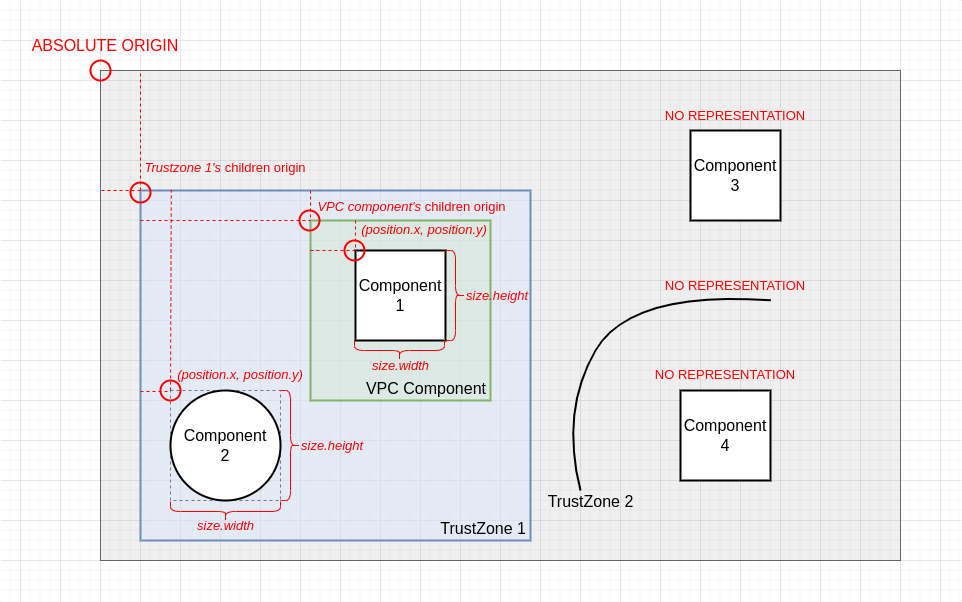

The diagram above was exported from draw.io. Its source (the exported page's mxGraphModel, read from the mxfile embedded in the PNG):
<mxGraphModel dx="1924" dy="869" grid="1" gridSize="10" guides="1" tooltips="1" connect="1" arrows="1" fold="1" page="0" pageScale="1" pageWidth="827" pageHeight="1169" math="0" shadow="0">
  <root>
    <mxCell id="0" />
    <mxCell id="1" parent="0" />
    <mxCell id="SLO4GtePxlW934IM6z0e-21" value="" style="whiteSpace=wrap;html=1;aspect=fixed;glass=0;fillStyle=auto;strokeColor=default;strokeWidth=1;fontSize=16;fontColor=#FF0000;fillColor=none;gradientColor=none;dashed=1;" vertex="1" parent="1">
      <mxGeometry x="-130" y="390" width="110" height="110" as="geometry" />
    </mxCell>
    <mxCell id="SLO4GtePxlW934IM6z0e-2" value="" style="rounded=0;whiteSpace=wrap;html=1;fillStyle=auto;fillColor=#666666;fontColor=#333333;strokeColor=#666666;gradientColor=none;fillOpacity=10;" vertex="1" parent="1">
      <mxGeometry x="-200" y="70" width="800" height="490" as="geometry" />
    </mxCell>
    <mxCell id="SLO4GtePxlW934IM6z0e-6" value="TrustZone 1" style="rounded=0;whiteSpace=wrap;html=1;glass=0;fillStyle=auto;strokeColor=#6c8ebf;strokeWidth=2;fontSize=16;fillColor=#dae8fc;fillOpacity=50;verticalAlign=bottom;align=right;spacingRight=2;" vertex="1" parent="1">
      <mxGeometry x="-160" y="190" width="390" height="350" as="geometry" />
    </mxCell>
    <mxCell id="SLO4GtePxlW934IM6z0e-10" value="" style="group" vertex="1" connectable="0" parent="1">
      <mxGeometry x="-270" y="30" width="930" height="570" as="geometry" />
    </mxCell>
    <mxCell id="SLO4GtePxlW934IM6z0e-11" value="" style="ellipse;whiteSpace=wrap;html=1;aspect=fixed;glass=0;fillStyle=auto;fillColor=none;gradientColor=none;strokeWidth=2;strokeColor=#FF0000;" vertex="1" parent="SLO4GtePxlW934IM6z0e-10">
      <mxGeometry x="60" y="30" width="20" height="20" as="geometry" />
    </mxCell>
    <mxCell id="SLO4GtePxlW934IM6z0e-12" value="ABSOLUTE ORIGIN" style="text;html=1;strokeColor=none;fillColor=none;align=center;verticalAlign=middle;whiteSpace=wrap;rounded=0;glass=0;fillStyle=auto;strokeWidth=2;fontColor=#FF0000;fontSize=16;" vertex="1" parent="SLO4GtePxlW934IM6z0e-10">
      <mxGeometry width="150" height="30" as="geometry" />
    </mxCell>
    <mxCell id="KuvBquRSREv_C0eGFaOa-2" value="" style="rounded=0;whiteSpace=wrap;html=1;glass=0;labelBackgroundColor=none;fillStyle=auto;strokeColor=#FFFFFF;strokeWidth=1;fontSize=16;fontColor=#000000;fillColor=none;gradientColor=none;" vertex="1" parent="SLO4GtePxlW934IM6z0e-10">
      <mxGeometry x="-30" y="-30" width="960" height="600" as="geometry" />
    </mxCell>
    <mxCell id="SLO4GtePxlW934IM6z0e-13" value="VPC Component" style="rounded=0;whiteSpace=wrap;html=1;glass=0;fillStyle=auto;strokeColor=#82b366;strokeWidth=2;fontSize=16;fillColor=#d5e8d4;fillOpacity=50;verticalAlign=bottom;align=right;spacingRight=2;" vertex="1" parent="1">
      <mxGeometry x="10" y="220" width="180" height="180" as="geometry" />
    </mxCell>
    <mxCell id="SLO4GtePxlW934IM6z0e-16" value="" style="ellipse;whiteSpace=wrap;html=1;aspect=fixed;glass=0;fillStyle=auto;fillColor=none;gradientColor=none;strokeWidth=2;strokeColor=#FF0000;" vertex="1" parent="1">
      <mxGeometry x="-1" y="210" width="20" height="20" as="geometry" />
    </mxCell>
    <mxCell id="SLO4GtePxlW934IM6z0e-19" value="Component&lt;br&gt;1" style="whiteSpace=wrap;html=1;aspect=fixed;glass=0;fillStyle=auto;strokeWidth=2;fontSize=16;" vertex="1" parent="1">
      <mxGeometry x="55" y="250" width="90" height="90" as="geometry" />
    </mxCell>
    <mxCell id="SLO4GtePxlW934IM6z0e-20" value="Component&lt;br&gt;2" style="ellipse;whiteSpace=wrap;html=1;aspect=fixed;glass=0;fillStyle=auto;strokeWidth=2;fontSize=16;" vertex="1" parent="1">
      <mxGeometry x="-130" y="390" width="110" height="110" as="geometry" />
    </mxCell>
    <mxCell id="SLO4GtePxlW934IM6z0e-22" value="" style="endArrow=none;dashed=1;html=1;strokeWidth=1;rounded=0;fontSize=16;fontColor=#FF0000;entryX=0;entryY=0;entryDx=0;entryDy=0;strokeColor=#FF0000;" edge="1" parent="1" target="SLO4GtePxlW934IM6z0e-19">
      <mxGeometry width="50" height="50" relative="1" as="geometry">
        <mxPoint x="10" y="250" as="sourcePoint" />
        <mxPoint x="400" y="360" as="targetPoint" />
      </mxGeometry>
    </mxCell>
    <mxCell id="SLO4GtePxlW934IM6z0e-23" value="" style="endArrow=none;dashed=1;html=1;strokeWidth=1;rounded=0;fontSize=16;fontColor=#FF0000;exitX=0.25;exitY=0;exitDx=0;exitDy=0;entryX=0;entryY=0;entryDx=0;entryDy=0;strokeColor=#FF0000;" edge="1" parent="1" source="SLO4GtePxlW934IM6z0e-13" target="SLO4GtePxlW934IM6z0e-19">
      <mxGeometry width="50" height="50" relative="1" as="geometry">
        <mxPoint x="350" y="410" as="sourcePoint" />
        <mxPoint x="400" y="360" as="targetPoint" />
      </mxGeometry>
    </mxCell>
    <mxCell id="SLO4GtePxlW934IM6z0e-24" value="" style="ellipse;whiteSpace=wrap;html=1;aspect=fixed;glass=0;fillStyle=auto;fillColor=none;gradientColor=none;strokeWidth=2;strokeColor=#FF0000;" vertex="1" parent="1">
      <mxGeometry x="44" y="240" width="20" height="20" as="geometry" />
    </mxCell>
    <mxCell id="SLO4GtePxlW934IM6z0e-25" value="&lt;i style=&quot;font-size: 13px;&quot;&gt;(position.x, position.y)&lt;/i&gt;" style="text;html=1;strokeColor=none;fillColor=none;align=center;verticalAlign=middle;whiteSpace=wrap;rounded=0;glass=0;fillStyle=auto;strokeWidth=2;fontColor=#FF0000;fontSize=13;" vertex="1" parent="1">
      <mxGeometry x="51" y="214" width="146" height="30" as="geometry" />
    </mxCell>
    <mxCell id="SLO4GtePxlW934IM6z0e-26" value="" style="endArrow=none;dashed=1;html=1;strokeWidth=1;rounded=0;fontSize=16;fontColor=#FF0000;exitX=0;exitY=0;exitDx=0;exitDy=0;entryX=0.079;entryY=-0.002;entryDx=0;entryDy=0;strokeColor=#FF0000;entryPerimeter=0;" edge="1" parent="1" source="SLO4GtePxlW934IM6z0e-21" target="SLO4GtePxlW934IM6z0e-6">
      <mxGeometry width="50" height="50" relative="1" as="geometry">
        <mxPoint x="17.840000000000146" y="259.44000000000005" as="sourcePoint" />
        <mxPoint x="65" y="260" as="targetPoint" />
      </mxGeometry>
    </mxCell>
    <mxCell id="SLO4GtePxlW934IM6z0e-27" value="" style="endArrow=none;dashed=1;html=1;strokeWidth=1;rounded=0;fontSize=16;fontColor=#FF0000;strokeColor=#FF0000;" edge="1" parent="1">
      <mxGeometry width="50" height="50" relative="1" as="geometry">
        <mxPoint x="-160" y="391" as="sourcePoint" />
        <mxPoint x="-130" y="391" as="targetPoint" />
      </mxGeometry>
    </mxCell>
    <mxCell id="SLO4GtePxlW934IM6z0e-29" value="" style="ellipse;whiteSpace=wrap;html=1;aspect=fixed;glass=0;fillStyle=auto;fillColor=none;gradientColor=none;strokeWidth=2;strokeColor=#FF0000;" vertex="1" parent="1">
      <mxGeometry x="-140" y="380" width="20" height="20" as="geometry" />
    </mxCell>
    <mxCell id="SLO4GtePxlW934IM6z0e-30" value="" style="shape=curlyBracket;whiteSpace=wrap;html=1;rounded=1;flipH=1;labelPosition=right;verticalLabelPosition=middle;align=left;verticalAlign=middle;glass=0;fillStyle=auto;strokeColor=#FF0000;strokeWidth=1;fontSize=12;fontColor=#FF0000;fillColor=none;gradientColor=none;size=0.5;" vertex="1" parent="1">
      <mxGeometry x="145" y="250" width="20" height="90" as="geometry" />
    </mxCell>
    <mxCell id="SLO4GtePxlW934IM6z0e-31" value="&lt;i style=&quot;font-size: 13px;&quot;&gt;size.height&lt;/i&gt;" style="text;html=1;strokeColor=none;fillColor=none;align=left;verticalAlign=middle;whiteSpace=wrap;rounded=0;glass=0;fillStyle=auto;strokeWidth=2;fontColor=#FF0000;fontSize=13;" vertex="1" parent="1">
      <mxGeometry x="164" y="280" width="66" height="30" as="geometry" />
    </mxCell>
    <mxCell id="SLO4GtePxlW934IM6z0e-32" value="&lt;i style=&quot;font-size: 13px;&quot;&gt;size.width&lt;/i&gt;" style="text;html=1;strokeColor=none;fillColor=none;align=left;verticalAlign=middle;whiteSpace=wrap;rounded=0;glass=0;fillStyle=auto;strokeWidth=2;fontColor=#FF0000;fontSize=13;" vertex="1" parent="1">
      <mxGeometry x="70" y="350" width="60" height="30" as="geometry" />
    </mxCell>
    <mxCell id="SLO4GtePxlW934IM6z0e-33" value="" style="shape=curlyBracket;whiteSpace=wrap;html=1;rounded=1;flipH=1;labelPosition=right;verticalLabelPosition=middle;align=left;verticalAlign=middle;glass=0;fillStyle=auto;strokeColor=#FF0000;strokeWidth=1;fontSize=12;fontColor=#FF0000;fillColor=none;gradientColor=none;size=0.5;rotation=90;" vertex="1" parent="1">
      <mxGeometry x="89" y="305" width="20" height="90" as="geometry" />
    </mxCell>
    <mxCell id="SLO4GtePxlW934IM6z0e-34" value="" style="shape=curlyBracket;whiteSpace=wrap;html=1;rounded=1;flipH=1;labelPosition=right;verticalLabelPosition=middle;align=left;verticalAlign=middle;glass=0;fillStyle=auto;strokeColor=#FF0000;strokeWidth=1;fontSize=12;fontColor=#FF0000;fillColor=none;gradientColor=none;size=0.5;" vertex="1" parent="1">
      <mxGeometry x="-20" y="390" width="20" height="110" as="geometry" />
    </mxCell>
    <mxCell id="SLO4GtePxlW934IM6z0e-35" value="&lt;i style=&quot;font-size: 13px;&quot;&gt;size.height&lt;/i&gt;" style="text;html=1;strokeColor=none;fillColor=none;align=left;verticalAlign=middle;whiteSpace=wrap;rounded=0;glass=0;fillStyle=auto;strokeWidth=2;fontColor=#FF0000;fontSize=13;" vertex="1" parent="1">
      <mxGeometry x="-1" y="430" width="66" height="30" as="geometry" />
    </mxCell>
    <mxCell id="SLO4GtePxlW934IM6z0e-36" value="" style="shape=curlyBracket;whiteSpace=wrap;html=1;rounded=1;flipH=1;labelPosition=right;verticalLabelPosition=middle;align=left;verticalAlign=middle;glass=0;fillStyle=auto;strokeColor=#FF0000;strokeWidth=1;fontSize=12;fontColor=#FF0000;fillColor=none;gradientColor=none;size=0.5;rotation=90;" vertex="1" parent="1">
      <mxGeometry x="-85" y="456" width="20" height="110" as="geometry" />
    </mxCell>
    <mxCell id="SLO4GtePxlW934IM6z0e-37" value="&lt;i style=&quot;font-size: 13px;&quot;&gt;size.width&lt;/i&gt;" style="text;html=1;strokeColor=none;fillColor=none;align=left;verticalAlign=middle;whiteSpace=wrap;rounded=0;glass=0;fillStyle=auto;strokeWidth=2;fontColor=#FF0000;fontSize=13;" vertex="1" parent="1">
      <mxGeometry x="-105" y="510" width="60" height="30" as="geometry" />
    </mxCell>
    <mxCell id="SLO4GtePxlW934IM6z0e-38" value="&lt;i style=&quot;font-size: 13px;&quot;&gt;(position.x, position.y)&lt;/i&gt;" style="text;html=1;strokeColor=none;fillColor=none;align=center;verticalAlign=middle;whiteSpace=wrap;rounded=0;glass=0;fillStyle=auto;strokeWidth=2;fontColor=#FF0000;fontSize=13;" vertex="1" parent="1">
      <mxGeometry x="-133" y="359" width="146" height="30" as="geometry" />
    </mxCell>
    <mxCell id="SLO4GtePxlW934IM6z0e-39" value="" style="endArrow=none;dashed=1;html=1;strokeWidth=1;rounded=0;fontSize=16;fontColor=#FF0000;exitX=0;exitY=0;exitDx=0;exitDy=0;strokeColor=#FF0000;" edge="1" parent="1" source="SLO4GtePxlW934IM6z0e-6">
      <mxGeometry width="50" height="50" relative="1" as="geometry">
        <mxPoint x="-120" y="400" as="sourcePoint" />
        <mxPoint x="-160" y="70" as="targetPoint" />
      </mxGeometry>
    </mxCell>
    <mxCell id="SLO4GtePxlW934IM6z0e-40" value="" style="endArrow=none;dashed=1;html=1;strokeWidth=1;rounded=0;fontSize=16;fontColor=#FF0000;exitX=0;exitY=0;exitDx=0;exitDy=0;strokeColor=#FF0000;" edge="1" parent="1" source="SLO4GtePxlW934IM6z0e-6">
      <mxGeometry width="50" height="50" relative="1" as="geometry">
        <mxPoint x="-150" y="200" as="sourcePoint" />
        <mxPoint x="-200" y="190" as="targetPoint" />
      </mxGeometry>
    </mxCell>
    <mxCell id="SLO4GtePxlW934IM6z0e-41" value="" style="ellipse;whiteSpace=wrap;html=1;aspect=fixed;glass=0;fillStyle=auto;fillColor=none;gradientColor=none;strokeWidth=2;strokeColor=#FF0000;" vertex="1" parent="1">
      <mxGeometry x="-170" y="182" width="20" height="20" as="geometry" />
    </mxCell>
    <mxCell id="SLO4GtePxlW934IM6z0e-42" value="&lt;i style=&quot;font-size: 13px;&quot;&gt;Trustzone 1's&amp;nbsp;&lt;/i&gt;&lt;span style=&quot;font-size: 13px;&quot;&gt;children origin&lt;/span&gt;" style="text;html=1;strokeColor=none;fillColor=none;align=center;verticalAlign=middle;whiteSpace=wrap;rounded=0;glass=0;fillStyle=auto;strokeWidth=2;fontColor=#FF0000;fontSize=13;" vertex="1" parent="1">
      <mxGeometry x="-160" y="152" width="170" height="30" as="geometry" />
    </mxCell>
    <mxCell id="SLO4GtePxlW934IM6z0e-44" value="&lt;i style=&quot;font-size: 13px;&quot;&gt;VPC component's&amp;nbsp;&lt;/i&gt;&lt;span style=&quot;font-size: 13px;&quot;&gt;children origin&lt;/span&gt;" style="text;html=1;strokeColor=none;fillColor=none;align=center;verticalAlign=middle;whiteSpace=wrap;rounded=0;glass=0;fillStyle=auto;strokeWidth=2;fontColor=#FF0000;fontSize=13;" vertex="1" parent="1">
      <mxGeometry x="13" y="191" width="197" height="30" as="geometry" />
    </mxCell>
    <mxCell id="SLO4GtePxlW934IM6z0e-45" value="" style="endArrow=none;dashed=1;html=1;strokeWidth=1;rounded=0;fontSize=16;fontColor=#FF0000;strokeColor=#FF0000;entryX=0;entryY=0;entryDx=0;entryDy=0;" edge="1" parent="1" target="SLO4GtePxlW934IM6z0e-13">
      <mxGeometry width="50" height="50" relative="1" as="geometry">
        <mxPoint x="10" y="190" as="sourcePoint" />
        <mxPoint x="-149.19999999999982" y="77.54999999999995" as="targetPoint" />
      </mxGeometry>
    </mxCell>
    <mxCell id="SLO4GtePxlW934IM6z0e-46" value="" style="endArrow=none;dashed=1;html=1;strokeWidth=1;rounded=0;fontSize=16;fontColor=#FF0000;strokeColor=#FF0000;entryX=0;entryY=0;entryDx=0;entryDy=0;" edge="1" parent="1" target="SLO4GtePxlW934IM6z0e-13">
      <mxGeometry width="50" height="50" relative="1" as="geometry">
        <mxPoint x="-160" y="220" as="sourcePoint" />
        <mxPoint x="20" y="230" as="targetPoint" />
      </mxGeometry>
    </mxCell>
    <mxCell id="SLO4GtePxlW934IM6z0e-47" value="Component&lt;br&gt;3" style="whiteSpace=wrap;html=1;aspect=fixed;glass=0;fillStyle=auto;strokeWidth=2;fontSize=16;" vertex="1" parent="1">
      <mxGeometry x="390" y="130" width="90" height="90" as="geometry" />
    </mxCell>
    <mxCell id="SLO4GtePxlW934IM6z0e-50" value="" style="endArrow=none;html=1;strokeColor=#000000;strokeWidth=2;fontSize=13;fontColor=#FF0000;curved=1;exitX=0.6;exitY=0.857;exitDx=0;exitDy=0;exitPerimeter=0;entryX=0.838;entryY=0.469;entryDx=0;entryDy=0;entryPerimeter=0;" edge="1" parent="1" source="SLO4GtePxlW934IM6z0e-2" target="SLO4GtePxlW934IM6z0e-2">
      <mxGeometry width="50" height="50" relative="1" as="geometry">
        <mxPoint x="310" y="395" as="sourcePoint" />
        <mxPoint x="360" y="345" as="targetPoint" />
        <Array as="points">
          <mxPoint x="260" y="410" />
          <mxPoint x="330" y="290" />
        </Array>
      </mxGeometry>
    </mxCell>
    <mxCell id="SLO4GtePxlW934IM6z0e-55" value="TrustZone 2" style="edgeLabel;html=1;align=center;verticalAlign=middle;resizable=0;points=[];fontSize=16;fontColor=#000000;labelBackgroundColor=none;" vertex="1" connectable="0" parent="SLO4GtePxlW934IM6z0e-50">
      <mxGeometry x="-0.8771" y="1" relative="1" as="geometry">
        <mxPoint x="16" y="32" as="offset" />
      </mxGeometry>
    </mxCell>
    <mxCell id="SLO4GtePxlW934IM6z0e-51" value="Component&lt;br&gt;4" style="whiteSpace=wrap;html=1;aspect=fixed;glass=0;fillStyle=auto;strokeWidth=2;fontSize=16;" vertex="1" parent="1">
      <mxGeometry x="380" y="390" width="90" height="90" as="geometry" />
    </mxCell>
    <mxCell id="SLO4GtePxlW934IM6z0e-52" value="&lt;span style=&quot;font-size: 13px;&quot;&gt;NO REPRESENTATION&lt;/span&gt;" style="text;html=1;strokeColor=none;fillColor=none;align=center;verticalAlign=middle;whiteSpace=wrap;rounded=0;glass=0;fillStyle=auto;strokeWidth=2;fontColor=#FF0000;fontSize=13;fontStyle=0" vertex="1" parent="1">
      <mxGeometry x="352" y="359" width="146" height="30" as="geometry" />
    </mxCell>
    <mxCell id="SLO4GtePxlW934IM6z0e-53" value="&lt;span style=&quot;font-size: 13px;&quot;&gt;NO REPRESENTATION&lt;/span&gt;" style="text;html=1;strokeColor=none;fillColor=none;align=center;verticalAlign=middle;whiteSpace=wrap;rounded=0;glass=0;fillStyle=auto;strokeWidth=2;fontColor=#FF0000;fontSize=13;fontStyle=0" vertex="1" parent="1">
      <mxGeometry x="362" y="100" width="146" height="30" as="geometry" />
    </mxCell>
    <mxCell id="SLO4GtePxlW934IM6z0e-54" value="&lt;span style=&quot;font-size: 13px;&quot;&gt;NO REPRESENTATION&lt;/span&gt;" style="text;html=1;strokeColor=none;fillColor=none;align=center;verticalAlign=middle;whiteSpace=wrap;rounded=0;glass=0;fillStyle=auto;strokeWidth=2;fontColor=#FF0000;fontSize=13;fontStyle=0" vertex="1" parent="1">
      <mxGeometry x="362" y="270" width="146" height="30" as="geometry" />
    </mxCell>
  </root>
</mxGraphModel>